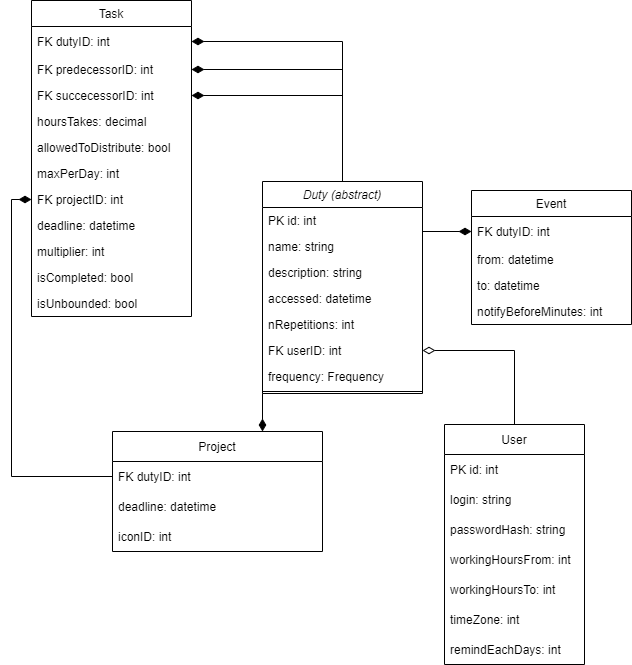

The diagram above was exported from draw.io. Its source (the exported page's mxGraphModel, read from the mxfile embedded in the PNG):
<mxGraphModel dx="453" dy="803" grid="1" gridSize="10" guides="1" tooltips="1" connect="1" arrows="1" fold="1" page="1" pageScale="1" pageWidth="827" pageHeight="1169" math="0" shadow="0">
  <root>
    <mxCell id="WIyWlLk6GJQsqaUBKTNV-0" />
    <mxCell id="WIyWlLk6GJQsqaUBKTNV-1" parent="WIyWlLk6GJQsqaUBKTNV-0" />
    <mxCell id="zkfFHV4jXpPFQw0GAbJ--12" value="" style="endArrow=none;endSize=10;endFill=0;shadow=0;strokeWidth=1;rounded=0;edgeStyle=orthogonalEdgeStyle;elbow=vertical;startArrow=diamondThin;startFill=1;orthogonal=1;startSize=10;noEdgeStyle=1;" parent="WIyWlLk6GJQsqaUBKTNV-1" source="Y_36hAymlDsFUyy03Suh-14" target="oaKxZdXkdTwhi6_jZthA-11" edge="1">
      <mxGeometry width="160" relative="1" as="geometry">
        <mxPoint x="356" y="263" as="sourcePoint" />
        <mxPoint x="846" y="190" as="targetPoint" />
      </mxGeometry>
    </mxCell>
    <mxCell id="zkfFHV4jXpPFQw0GAbJ--16" value="" style="endArrow=none;endSize=10;endFill=0;shadow=0;strokeWidth=1;rounded=0;edgeStyle=orthogonalEdgeStyle;elbow=vertical;startArrow=diamondThin;startFill=1;orthogonal=1;startSize=10;exitX=1;exitY=0.5;exitDx=0;exitDy=0;" parent="WIyWlLk6GJQsqaUBKTNV-1" source="Y_36hAymlDsFUyy03Suh-16" target="oaKxZdXkdTwhi6_jZthA-11" edge="1">
      <mxGeometry width="160" relative="1" as="geometry">
        <mxPoint x="366" y="433" as="sourcePoint" />
        <mxPoint x="466" y="331" as="targetPoint" />
      </mxGeometry>
    </mxCell>
    <mxCell id="zkfFHV4jXpPFQw0GAbJ--17" value="Task" style="swimlane;fontStyle=0;align=center;verticalAlign=top;childLayout=stackLayout;horizontal=1;startSize=26;horizontalStack=0;resizeParent=1;resizeLast=0;collapsible=1;marginBottom=0;rounded=0;shadow=0;strokeWidth=1;" parent="WIyWlLk6GJQsqaUBKTNV-1" vertex="1">
      <mxGeometry x="917" y="76" width="160" height="316" as="geometry">
        <mxRectangle x="550" y="140" width="160" height="26" as="alternateBounds" />
      </mxGeometry>
    </mxCell>
    <mxCell id="Y_36hAymlDsFUyy03Suh-16" value="FK dutyID: int" style="text;strokeColor=none;fillColor=none;align=left;verticalAlign=middle;spacingLeft=4;spacingRight=4;overflow=hidden;points=[[0,0.5],[1,0.5]];portConstraint=eastwest;rotatable=0;" vertex="1" parent="zkfFHV4jXpPFQw0GAbJ--17">
      <mxGeometry y="26" width="160" height="30" as="geometry" />
    </mxCell>
    <mxCell id="oaKxZdXkdTwhi6_jZthA-20" value="FK predecessorID: int" style="text;align=left;verticalAlign=top;spacingLeft=4;spacingRight=4;overflow=hidden;rotatable=0;points=[[0,0.5],[1,0.5]];portConstraint=eastwest;rounded=0;shadow=0;html=0;" parent="zkfFHV4jXpPFQw0GAbJ--17" vertex="1">
      <mxGeometry y="56" width="160" height="26" as="geometry" />
    </mxCell>
    <mxCell id="oaKxZdXkdTwhi6_jZthA-21" value="FK succecessorID: int" style="text;align=left;verticalAlign=top;spacingLeft=4;spacingRight=4;overflow=hidden;rotatable=0;points=[[0,0.5],[1,0.5]];portConstraint=eastwest;rounded=0;shadow=0;html=0;" parent="zkfFHV4jXpPFQw0GAbJ--17" vertex="1">
      <mxGeometry y="82" width="160" height="26" as="geometry" />
    </mxCell>
    <mxCell id="zkfFHV4jXpPFQw0GAbJ--20" value="hoursTakes: decimal" style="text;align=left;verticalAlign=top;spacingLeft=4;spacingRight=4;overflow=hidden;rotatable=0;points=[[0,0.5],[1,0.5]];portConstraint=eastwest;rounded=0;shadow=0;html=0;" parent="zkfFHV4jXpPFQw0GAbJ--17" vertex="1">
      <mxGeometry y="108" width="160" height="26" as="geometry" />
    </mxCell>
    <mxCell id="zkfFHV4jXpPFQw0GAbJ--21" value="allowedToDistribute: bool" style="text;align=left;verticalAlign=top;spacingLeft=4;spacingRight=4;overflow=hidden;rotatable=0;points=[[0,0.5],[1,0.5]];portConstraint=eastwest;rounded=0;shadow=0;html=0;" parent="zkfFHV4jXpPFQw0GAbJ--17" vertex="1">
      <mxGeometry y="134" width="160" height="26" as="geometry" />
    </mxCell>
    <mxCell id="oaKxZdXkdTwhi6_jZthA-9" value="maxPerDay: int" style="text;align=left;verticalAlign=top;spacingLeft=4;spacingRight=4;overflow=hidden;rotatable=0;points=[[0,0.5],[1,0.5]];portConstraint=eastwest;rounded=0;shadow=0;html=0;" parent="zkfFHV4jXpPFQw0GAbJ--17" vertex="1">
      <mxGeometry y="160" width="160" height="26" as="geometry" />
    </mxCell>
    <mxCell id="oaKxZdXkdTwhi6_jZthA-19" value="FK projectID: int " style="text;align=left;verticalAlign=top;spacingLeft=4;spacingRight=4;overflow=hidden;rotatable=0;points=[[0,0.5],[1,0.5]];portConstraint=eastwest;rounded=0;shadow=0;html=0;" parent="zkfFHV4jXpPFQw0GAbJ--17" vertex="1">
      <mxGeometry y="186" width="160" height="26" as="geometry" />
    </mxCell>
    <mxCell id="oaKxZdXkdTwhi6_jZthA-31" value="deadline: datetime" style="text;align=left;verticalAlign=top;spacingLeft=4;spacingRight=4;overflow=hidden;rotatable=0;points=[[0,0.5],[1,0.5]];portConstraint=eastwest;rounded=0;shadow=0;html=0;" parent="zkfFHV4jXpPFQw0GAbJ--17" vertex="1">
      <mxGeometry y="212" width="160" height="26" as="geometry" />
    </mxCell>
    <mxCell id="Y_36hAymlDsFUyy03Suh-19" value="multiplier: int" style="text;align=left;verticalAlign=top;spacingLeft=4;spacingRight=4;overflow=hidden;rotatable=0;points=[[0,0.5],[1,0.5]];portConstraint=eastwest;rounded=0;shadow=0;html=0;" vertex="1" parent="zkfFHV4jXpPFQw0GAbJ--17">
      <mxGeometry y="238" width="160" height="26" as="geometry" />
    </mxCell>
    <mxCell id="Y_36hAymlDsFUyy03Suh-18" value="isCompleted: bool" style="text;align=left;verticalAlign=top;spacingLeft=4;spacingRight=4;overflow=hidden;rotatable=0;points=[[0,0.5],[1,0.5]];portConstraint=eastwest;rounded=0;shadow=0;html=0;" vertex="1" parent="zkfFHV4jXpPFQw0GAbJ--17">
      <mxGeometry y="264" width="160" height="26" as="geometry" />
    </mxCell>
    <mxCell id="Y_36hAymlDsFUyy03Suh-20" value="isUnbounded: bool" style="text;align=left;verticalAlign=top;spacingLeft=4;spacingRight=4;overflow=hidden;rotatable=0;points=[[0,0.5],[1,0.5]];portConstraint=eastwest;rounded=0;shadow=0;html=0;" vertex="1" parent="zkfFHV4jXpPFQw0GAbJ--17">
      <mxGeometry y="290" width="160" height="26" as="geometry" />
    </mxCell>
    <mxCell id="oaKxZdXkdTwhi6_jZthA-0" value="Event" style="swimlane;fontStyle=0;align=center;verticalAlign=top;childLayout=stackLayout;horizontal=1;startSize=26;horizontalStack=0;resizeParent=1;resizeLast=0;collapsible=1;marginBottom=0;rounded=0;shadow=0;strokeWidth=1;" parent="WIyWlLk6GJQsqaUBKTNV-1" vertex="1">
      <mxGeometry x="1357" y="266" width="160" height="134" as="geometry">
        <mxRectangle x="550" y="140" width="160" height="26" as="alternateBounds" />
      </mxGeometry>
    </mxCell>
    <mxCell id="Y_36hAymlDsFUyy03Suh-14" value="FK dutyID: int" style="text;strokeColor=none;fillColor=none;align=left;verticalAlign=middle;spacingLeft=4;spacingRight=4;overflow=hidden;points=[[0,0.5],[1,0.5]];portConstraint=eastwest;rotatable=0;" vertex="1" parent="oaKxZdXkdTwhi6_jZthA-0">
      <mxGeometry y="26" width="160" height="30" as="geometry" />
    </mxCell>
    <mxCell id="oaKxZdXkdTwhi6_jZthA-2" value="from: datetime" style="text;align=left;verticalAlign=top;spacingLeft=4;spacingRight=4;overflow=hidden;rotatable=0;points=[[0,0.5],[1,0.5]];portConstraint=eastwest;rounded=0;shadow=0;html=0;" parent="oaKxZdXkdTwhi6_jZthA-0" vertex="1">
      <mxGeometry y="56" width="160" height="26" as="geometry" />
    </mxCell>
    <mxCell id="oaKxZdXkdTwhi6_jZthA-3" value="to: datetime" style="text;align=left;verticalAlign=top;spacingLeft=4;spacingRight=4;overflow=hidden;rotatable=0;points=[[0,0.5],[1,0.5]];portConstraint=eastwest;rounded=0;shadow=0;html=0;" parent="oaKxZdXkdTwhi6_jZthA-0" vertex="1">
      <mxGeometry y="82" width="160" height="26" as="geometry" />
    </mxCell>
    <mxCell id="oaKxZdXkdTwhi6_jZthA-23" value="notifyBeforeMinutes: int" style="text;align=left;verticalAlign=top;spacingLeft=4;spacingRight=4;overflow=hidden;rotatable=0;points=[[0,0.5],[1,0.5]];portConstraint=eastwest;rounded=0;shadow=0;html=0;" parent="oaKxZdXkdTwhi6_jZthA-0" vertex="1">
      <mxGeometry y="108" width="160" height="26" as="geometry" />
    </mxCell>
    <mxCell id="Y_36hAymlDsFUyy03Suh-7" style="edgeStyle=orthogonalEdgeStyle;rounded=0;orthogonalLoop=1;jettySize=auto;html=1;startArrow=none;startFill=0;endArrow=diamondThin;endFill=1;orthogonal=1;strokeWidth=1;endSize=10;startSize=10;" edge="1" parent="WIyWlLk6GJQsqaUBKTNV-1" source="oaKxZdXkdTwhi6_jZthA-11" target="oaKxZdXkdTwhi6_jZthA-20">
      <mxGeometry relative="1" as="geometry" />
    </mxCell>
    <mxCell id="Y_36hAymlDsFUyy03Suh-8" style="edgeStyle=orthogonalEdgeStyle;rounded=0;orthogonalLoop=1;jettySize=auto;html=1;startArrow=none;startFill=0;endArrow=diamondThin;endFill=1;orthogonal=1;strokeWidth=1;endSize=10;startSize=10;" edge="1" parent="WIyWlLk6GJQsqaUBKTNV-1" source="oaKxZdXkdTwhi6_jZthA-11" target="oaKxZdXkdTwhi6_jZthA-21">
      <mxGeometry relative="1" as="geometry" />
    </mxCell>
    <mxCell id="oaKxZdXkdTwhi6_jZthA-11" value="Duty (abstract)" style="swimlane;fontStyle=2;align=center;verticalAlign=top;childLayout=stackLayout;horizontal=1;startSize=26;horizontalStack=0;resizeParent=1;resizeLast=0;collapsible=1;marginBottom=0;rounded=0;shadow=0;strokeWidth=1;" parent="WIyWlLk6GJQsqaUBKTNV-1" vertex="1">
      <mxGeometry x="1148" y="257" width="160" height="212" as="geometry">
        <mxRectangle x="230" y="140" width="160" height="26" as="alternateBounds" />
      </mxGeometry>
    </mxCell>
    <mxCell id="oaKxZdXkdTwhi6_jZthA-7" value="PK id: int" style="text;align=left;verticalAlign=top;spacingLeft=4;spacingRight=4;overflow=hidden;rotatable=0;points=[[0,0.5],[1,0.5]];portConstraint=eastwest;rounded=0;shadow=0;html=0;" parent="oaKxZdXkdTwhi6_jZthA-11" vertex="1">
      <mxGeometry y="26" width="160" height="26" as="geometry" />
    </mxCell>
    <mxCell id="oaKxZdXkdTwhi6_jZthA-1" value="name: string" style="text;align=left;verticalAlign=top;spacingLeft=4;spacingRight=4;overflow=hidden;rotatable=0;points=[[0,0.5],[1,0.5]];portConstraint=eastwest;rounded=0;shadow=0;html=0;" parent="oaKxZdXkdTwhi6_jZthA-11" vertex="1">
      <mxGeometry y="52" width="160" height="26" as="geometry" />
    </mxCell>
    <mxCell id="oaKxZdXkdTwhi6_jZthA-32" value="description: string" style="text;align=left;verticalAlign=top;spacingLeft=4;spacingRight=4;overflow=hidden;rotatable=0;points=[[0,0.5],[1,0.5]];portConstraint=eastwest;rounded=0;shadow=0;html=0;" parent="oaKxZdXkdTwhi6_jZthA-11" vertex="1">
      <mxGeometry y="78" width="160" height="26" as="geometry" />
    </mxCell>
    <mxCell id="oaKxZdXkdTwhi6_jZthA-24" value="accessed: datetime" style="text;align=left;verticalAlign=top;spacingLeft=4;spacingRight=4;overflow=hidden;rotatable=0;points=[[0,0.5],[1,0.5]];portConstraint=eastwest;rounded=0;shadow=0;html=0;" parent="oaKxZdXkdTwhi6_jZthA-11" vertex="1">
      <mxGeometry y="104" width="160" height="26" as="geometry" />
    </mxCell>
    <mxCell id="oaKxZdXkdTwhi6_jZthA-10" value="nRepetitions: int" style="text;align=left;verticalAlign=top;spacingLeft=4;spacingRight=4;overflow=hidden;rotatable=0;points=[[0,0.5],[1,0.5]];portConstraint=eastwest;rounded=0;shadow=0;html=0;" parent="oaKxZdXkdTwhi6_jZthA-11" vertex="1">
      <mxGeometry y="130" width="160" height="26" as="geometry" />
    </mxCell>
    <mxCell id="oaKxZdXkdTwhi6_jZthA-5" value="FK userID: int" style="text;align=left;verticalAlign=top;spacingLeft=4;spacingRight=4;overflow=hidden;rotatable=0;points=[[0,0.5],[1,0.5]];portConstraint=eastwest;rounded=0;shadow=0;html=0;" parent="oaKxZdXkdTwhi6_jZthA-11" vertex="1">
      <mxGeometry y="156" width="160" height="26" as="geometry" />
    </mxCell>
    <mxCell id="oaKxZdXkdTwhi6_jZthA-17" value="frequency: Frequency" style="text;align=left;verticalAlign=top;spacingLeft=4;spacingRight=4;overflow=hidden;rotatable=0;points=[[0,0.5],[1,0.5]];portConstraint=eastwest;rounded=0;shadow=0;html=0;" parent="oaKxZdXkdTwhi6_jZthA-11" vertex="1">
      <mxGeometry y="182" width="160" height="26" as="geometry" />
    </mxCell>
    <mxCell id="oaKxZdXkdTwhi6_jZthA-15" value="" style="line;html=1;strokeWidth=1;align=left;verticalAlign=middle;spacingTop=-1;spacingLeft=3;spacingRight=3;rotatable=0;labelPosition=right;points=[];portConstraint=eastwest;" parent="oaKxZdXkdTwhi6_jZthA-11" vertex="1">
      <mxGeometry y="208" width="160" height="4" as="geometry" />
    </mxCell>
    <mxCell id="Y_36hAymlDsFUyy03Suh-11" style="edgeStyle=orthogonalEdgeStyle;rounded=0;orthogonalLoop=1;jettySize=auto;html=1;startArrow=diamondThin;startFill=1;endArrow=none;endFill=0;orthogonal=1;strokeWidth=1;endSize=10;startSize=10;noEdgeStyle=1;" edge="1" parent="WIyWlLk6GJQsqaUBKTNV-1" source="oaKxZdXkdTwhi6_jZthA-27" target="oaKxZdXkdTwhi6_jZthA-11">
      <mxGeometry relative="1" as="geometry" />
    </mxCell>
    <mxCell id="oaKxZdXkdTwhi6_jZthA-27" value="Project" style="swimlane;fontStyle=0;childLayout=stackLayout;horizontal=1;startSize=30;horizontalStack=0;resizeParent=1;resizeParentMax=0;resizeLast=0;collapsible=1;marginBottom=0;" parent="WIyWlLk6GJQsqaUBKTNV-1" vertex="1">
      <mxGeometry x="998" y="507" width="210" height="120" as="geometry" />
    </mxCell>
    <mxCell id="Y_36hAymlDsFUyy03Suh-5" value="FK dutyID: int" style="text;strokeColor=none;fillColor=none;align=left;verticalAlign=middle;spacingLeft=4;spacingRight=4;overflow=hidden;points=[[0,0.5],[1,0.5]];portConstraint=eastwest;rotatable=0;" vertex="1" parent="oaKxZdXkdTwhi6_jZthA-27">
      <mxGeometry y="30" width="210" height="30" as="geometry" />
    </mxCell>
    <mxCell id="oaKxZdXkdTwhi6_jZthA-28" value="deadline: datetime" style="text;strokeColor=none;fillColor=none;align=left;verticalAlign=middle;spacingLeft=4;spacingRight=4;overflow=hidden;points=[[0,0.5],[1,0.5]];portConstraint=eastwest;rotatable=0;" parent="oaKxZdXkdTwhi6_jZthA-27" vertex="1">
      <mxGeometry y="60" width="210" height="30" as="geometry" />
    </mxCell>
    <mxCell id="oaKxZdXkdTwhi6_jZthA-29" value="iconID: int" style="text;strokeColor=none;fillColor=none;align=left;verticalAlign=middle;spacingLeft=4;spacingRight=4;overflow=hidden;points=[[0,0.5],[1,0.5]];portConstraint=eastwest;rotatable=0;" parent="oaKxZdXkdTwhi6_jZthA-27" vertex="1">
      <mxGeometry y="90" width="210" height="30" as="geometry" />
    </mxCell>
    <mxCell id="oaKxZdXkdTwhi6_jZthA-43" value="User" style="swimlane;fontStyle=0;childLayout=stackLayout;horizontal=1;startSize=30;horizontalStack=0;resizeParent=1;resizeParentMax=0;resizeLast=0;collapsible=1;marginBottom=0;" parent="WIyWlLk6GJQsqaUBKTNV-1" vertex="1">
      <mxGeometry x="1330" y="500" width="140" height="240" as="geometry" />
    </mxCell>
    <mxCell id="oaKxZdXkdTwhi6_jZthA-46" value="PK id: int" style="text;strokeColor=none;fillColor=none;align=left;verticalAlign=middle;spacingLeft=4;spacingRight=4;overflow=hidden;points=[[0,0.5],[1,0.5]];portConstraint=eastwest;rotatable=0;" parent="oaKxZdXkdTwhi6_jZthA-43" vertex="1">
      <mxGeometry y="30" width="140" height="30" as="geometry" />
    </mxCell>
    <mxCell id="oaKxZdXkdTwhi6_jZthA-44" value="login: string" style="text;strokeColor=none;fillColor=none;align=left;verticalAlign=middle;spacingLeft=4;spacingRight=4;overflow=hidden;points=[[0,0.5],[1,0.5]];portConstraint=eastwest;rotatable=0;" parent="oaKxZdXkdTwhi6_jZthA-43" vertex="1">
      <mxGeometry y="60" width="140" height="30" as="geometry" />
    </mxCell>
    <mxCell id="Y_36hAymlDsFUyy03Suh-0" value="passwordHash: string " style="text;strokeColor=none;fillColor=none;align=left;verticalAlign=middle;spacingLeft=4;spacingRight=4;overflow=hidden;points=[[0,0.5],[1,0.5]];portConstraint=eastwest;rotatable=0;" vertex="1" parent="oaKxZdXkdTwhi6_jZthA-43">
      <mxGeometry y="90" width="140" height="30" as="geometry" />
    </mxCell>
    <mxCell id="oaKxZdXkdTwhi6_jZthA-45" value="workingHoursFrom: int" style="text;strokeColor=none;fillColor=none;align=left;verticalAlign=middle;spacingLeft=4;spacingRight=4;overflow=hidden;points=[[0,0.5],[1,0.5]];portConstraint=eastwest;rotatable=0;" parent="oaKxZdXkdTwhi6_jZthA-43" vertex="1">
      <mxGeometry y="120" width="140" height="30" as="geometry" />
    </mxCell>
    <mxCell id="Y_36hAymlDsFUyy03Suh-1" value="workingHoursTo: int" style="text;strokeColor=none;fillColor=none;align=left;verticalAlign=middle;spacingLeft=4;spacingRight=4;overflow=hidden;points=[[0,0.5],[1,0.5]];portConstraint=eastwest;rotatable=0;" vertex="1" parent="oaKxZdXkdTwhi6_jZthA-43">
      <mxGeometry y="150" width="140" height="30" as="geometry" />
    </mxCell>
    <mxCell id="Y_36hAymlDsFUyy03Suh-2" value="timeZone: int" style="text;strokeColor=none;fillColor=none;align=left;verticalAlign=middle;spacingLeft=4;spacingRight=4;overflow=hidden;points=[[0,0.5],[1,0.5]];portConstraint=eastwest;rotatable=0;" vertex="1" parent="oaKxZdXkdTwhi6_jZthA-43">
      <mxGeometry y="180" width="140" height="30" as="geometry" />
    </mxCell>
    <mxCell id="Y_36hAymlDsFUyy03Suh-17" value="remindEachDays: int" style="text;strokeColor=none;fillColor=none;align=left;verticalAlign=middle;spacingLeft=4;spacingRight=4;overflow=hidden;points=[[0,0.5],[1,0.5]];portConstraint=eastwest;rotatable=0;" vertex="1" parent="oaKxZdXkdTwhi6_jZthA-43">
      <mxGeometry y="210" width="140" height="30" as="geometry" />
    </mxCell>
    <mxCell id="oaKxZdXkdTwhi6_jZthA-50" style="edgeStyle=orthogonalEdgeStyle;rounded=0;orthogonalLoop=1;jettySize=auto;html=1;startArrow=none;startFill=0;endArrow=diamondThin;endFill=0;endSize=10;strokeWidth=1;orthogonal=1;startSize=10;" parent="WIyWlLk6GJQsqaUBKTNV-1" source="oaKxZdXkdTwhi6_jZthA-43" target="oaKxZdXkdTwhi6_jZthA-5" edge="1">
      <mxGeometry relative="1" as="geometry" />
    </mxCell>
    <mxCell id="Y_36hAymlDsFUyy03Suh-13" style="edgeStyle=orthogonalEdgeStyle;rounded=0;orthogonalLoop=1;jettySize=auto;html=1;exitX=0;exitY=0.5;exitDx=0;exitDy=0;entryX=0;entryY=0.5;entryDx=0;entryDy=0;startArrow=diamondThin;startFill=1;endArrow=none;endFill=0;startSize=10;endSize=10;strokeWidth=1;" edge="1" parent="WIyWlLk6GJQsqaUBKTNV-1" source="oaKxZdXkdTwhi6_jZthA-19" target="Y_36hAymlDsFUyy03Suh-5">
      <mxGeometry relative="1" as="geometry" />
    </mxCell>
  </root>
</mxGraphModel>